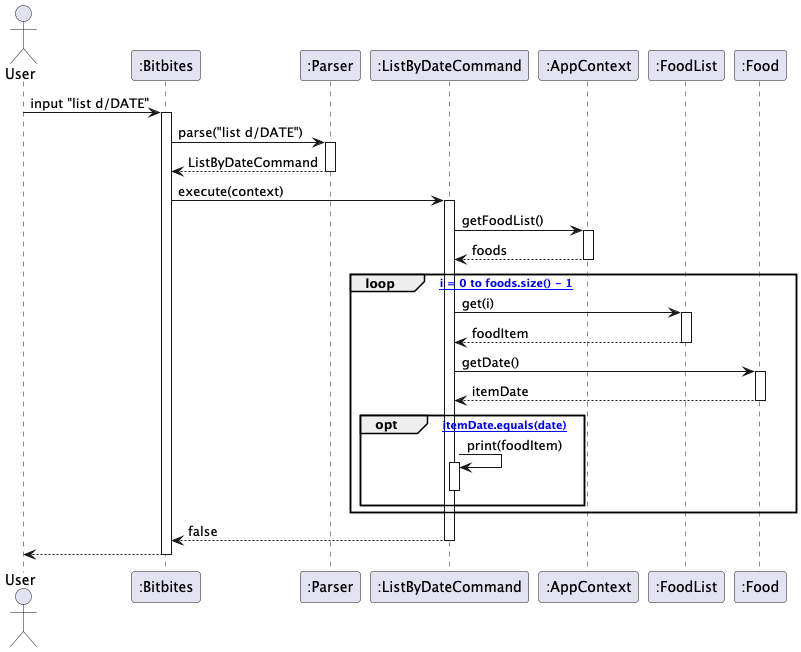

The diagram above was rendered by PlantUML. Its source (embedded in the PNG):
@startuml
actor User
participant ":Bitbites" as Bitbites
participant ":Parser" as Parser
participant ":ListByDateCommand" as ListByDateCommand
participant ":AppContext" as AppContext
participant ":FoodList" as FoodList
participant ":Food" as Food

User -> Bitbites : input "list d/DATE"
activate Bitbites

Bitbites -> Parser : parse("list d/DATE")
activate Parser
Parser --> Bitbites : ListByDateCommand
deactivate Parser

Bitbites -> ListByDateCommand : execute(context)
activate ListByDateCommand

ListByDateCommand -> AppContext : getFoodList()
activate AppContext
AppContext --> ListByDateCommand : foods
deactivate AppContext

loop [for i = 0 to foods.size() - 1]
  ListByDateCommand -> FoodList : get(i)
  activate FoodList
  FoodList --> ListByDateCommand : foodItem
  deactivate FoodList

  ListByDateCommand -> Food : getDate()
  activate Food
  Food --> ListByDateCommand : itemDate
  deactivate Food

  opt [itemDate.equals(date)]
    ListByDateCommand -> ListByDateCommand : print(foodItem)
    activate ListByDateCommand
    deactivate ListByDateCommand
  end
end

ListByDateCommand --> Bitbites : false
deactivate ListByDateCommand

Bitbites --> User
deactivate Bitbites
@enduml